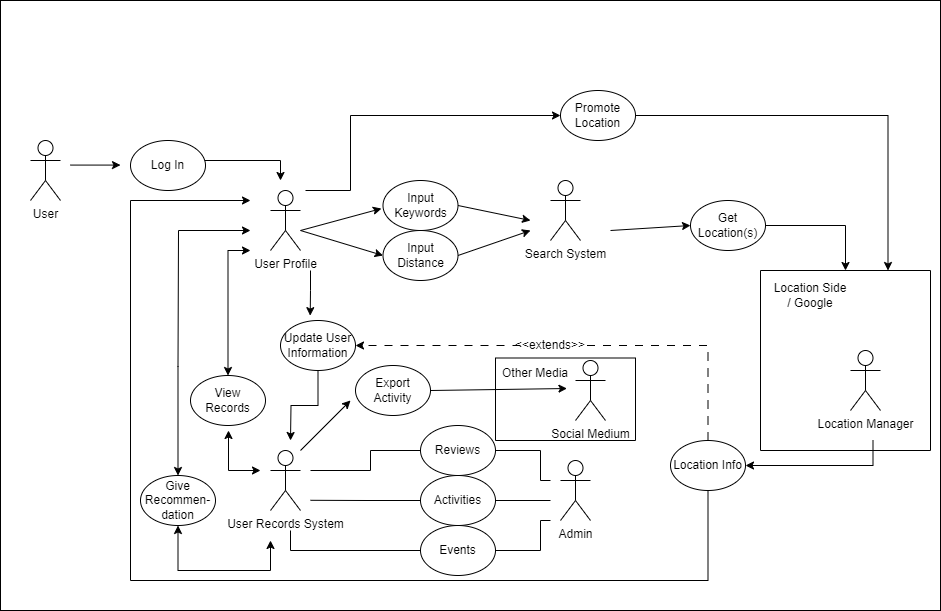

The diagram above was exported from draw.io. Its source (the exported page's mxGraphModel, read from the mxfile embedded in the PNG):
<mxGraphModel dx="1290" dy="1657" grid="1" gridSize="10" guides="1" tooltips="1" connect="1" arrows="1" fold="1" page="1" pageScale="1" pageWidth="850" pageHeight="1100" math="0" shadow="0">
  <root>
    <mxCell id="0" />
    <mxCell id="BWNVTEXJd0i0IXegyWP1-211" value="Untitled Layer" style="locked=1;" parent="0" />
    <mxCell id="BWNVTEXJd0i0IXegyWP1-213" value="" style="rounded=0;whiteSpace=wrap;html=1;" parent="BWNVTEXJd0i0IXegyWP1-211" vertex="1">
      <mxGeometry y="-120" width="940" height="610" as="geometry" />
    </mxCell>
    <mxCell id="1" style="" parent="0" />
    <mxCell id="BWNVTEXJd0i0IXegyWP1-252" value="" style="edgeStyle=orthogonalEdgeStyle;rounded=0;orthogonalLoop=1;jettySize=auto;html=1;entryX=0.5;entryY=0;entryDx=0;entryDy=0;startArrow=classic;startFill=1;" parent="1" target="BWNVTEXJd0i0IXegyWP1-239" edge="1">
      <mxGeometry relative="1" as="geometry">
        <mxPoint x="250" y="130" as="sourcePoint" />
        <mxPoint x="285" y="210" as="targetPoint" />
        <Array as="points">
          <mxPoint x="228" y="130" />
        </Array>
      </mxGeometry>
    </mxCell>
    <mxCell id="qJ-Q3jiHQUnwsksURrkK-1" value="User Profile" style="shape=umlActor;verticalLabelPosition=bottom;verticalAlign=top;html=1;outlineConnect=0;" parent="1" vertex="1">
      <mxGeometry x="270" y="70" width="30" height="60" as="geometry" />
    </mxCell>
    <mxCell id="qJ-Q3jiHQUnwsksURrkK-5" value="Input Keywords" style="ellipse;whiteSpace=wrap;html=1;" parent="1" vertex="1">
      <mxGeometry x="382.5" y="60" width="75" height="50" as="geometry" />
    </mxCell>
    <mxCell id="qJ-Q3jiHQUnwsksURrkK-6" value="Input Distance" style="ellipse;whiteSpace=wrap;html=1;" parent="1" vertex="1">
      <mxGeometry x="382.5" y="110" width="75" height="50" as="geometry" />
    </mxCell>
    <mxCell id="qJ-Q3jiHQUnwsksURrkK-7" value="Search System" style="shape=umlActor;verticalLabelPosition=bottom;verticalAlign=top;html=1;outlineConnect=0;" parent="1" vertex="1">
      <mxGeometry x="550" y="60" width="30" height="60" as="geometry" />
    </mxCell>
    <mxCell id="qJ-Q3jiHQUnwsksURrkK-9" value="" style="endArrow=classic;html=1;rounded=0;entryX=-0.021;entryY=0.561;entryDx=0;entryDy=0;entryPerimeter=0;" parent="1" target="qJ-Q3jiHQUnwsksURrkK-5" edge="1">
      <mxGeometry width="50" height="50" relative="1" as="geometry">
        <mxPoint x="300" y="110" as="sourcePoint" />
        <mxPoint x="350" y="60" as="targetPoint" />
      </mxGeometry>
    </mxCell>
    <mxCell id="qJ-Q3jiHQUnwsksURrkK-10" value="" style="endArrow=classic;html=1;rounded=0;entryX=0;entryY=0.5;entryDx=0;entryDy=0;" parent="1" target="qJ-Q3jiHQUnwsksURrkK-6" edge="1">
      <mxGeometry width="50" height="50" relative="1" as="geometry">
        <mxPoint x="300" y="110" as="sourcePoint" />
        <mxPoint x="378" y="78" as="targetPoint" />
      </mxGeometry>
    </mxCell>
    <mxCell id="qJ-Q3jiHQUnwsksURrkK-11" value="" style="endArrow=classic;html=1;rounded=0;exitX=1;exitY=0.5;exitDx=0;exitDy=0;" parent="1" source="qJ-Q3jiHQUnwsksURrkK-5" edge="1">
      <mxGeometry width="50" height="50" relative="1" as="geometry">
        <mxPoint x="455" y="75" as="sourcePoint" />
        <mxPoint x="530" y="100" as="targetPoint" />
      </mxGeometry>
    </mxCell>
    <mxCell id="qJ-Q3jiHQUnwsksURrkK-12" value="" style="endArrow=classic;html=1;rounded=0;exitX=1;exitY=0.5;exitDx=0;exitDy=0;" parent="1" source="qJ-Q3jiHQUnwsksURrkK-6" edge="1">
      <mxGeometry width="50" height="50" relative="1" as="geometry">
        <mxPoint x="455" y="132" as="sourcePoint" />
        <mxPoint x="530" y="110" as="targetPoint" />
      </mxGeometry>
    </mxCell>
    <mxCell id="BWNVTEXJd0i0IXegyWP1-257" style="edgeStyle=orthogonalEdgeStyle;rounded=0;orthogonalLoop=1;jettySize=auto;html=1;exitX=0;exitY=0.5;exitDx=0;exitDy=0;endArrow=none;endFill=0;" parent="1" source="qJ-Q3jiHQUnwsksURrkK-17" edge="1">
      <mxGeometry relative="1" as="geometry">
        <mxPoint x="310" y="379.79310344827593" as="targetPoint" />
      </mxGeometry>
    </mxCell>
    <mxCell id="BWNVTEXJd0i0IXegyWP1-260" style="edgeStyle=orthogonalEdgeStyle;rounded=0;orthogonalLoop=1;jettySize=auto;html=1;exitX=1;exitY=0.5;exitDx=0;exitDy=0;endArrow=none;endFill=0;" parent="1" source="qJ-Q3jiHQUnwsksURrkK-17" edge="1">
      <mxGeometry relative="1" as="geometry">
        <mxPoint x="550" y="380" as="targetPoint" />
      </mxGeometry>
    </mxCell>
    <mxCell id="qJ-Q3jiHQUnwsksURrkK-17" value="Activities" style="ellipse;whiteSpace=wrap;html=1;" parent="1" vertex="1">
      <mxGeometry x="420" y="355" width="75" height="50" as="geometry" />
    </mxCell>
    <mxCell id="BWNVTEXJd0i0IXegyWP1-256" style="edgeStyle=orthogonalEdgeStyle;rounded=0;orthogonalLoop=1;jettySize=auto;html=1;exitX=0;exitY=0.5;exitDx=0;exitDy=0;endArrow=none;endFill=0;" parent="1" source="BWNVTEXJd0i0IXegyWP1-4" edge="1">
      <mxGeometry relative="1" as="geometry">
        <mxPoint x="310" y="350" as="targetPoint" />
        <Array as="points">
          <mxPoint x="370" y="330" />
          <mxPoint x="370" y="350" />
        </Array>
      </mxGeometry>
    </mxCell>
    <mxCell id="BWNVTEXJd0i0IXegyWP1-261" style="edgeStyle=orthogonalEdgeStyle;rounded=0;orthogonalLoop=1;jettySize=auto;html=1;exitX=1;exitY=0.5;exitDx=0;exitDy=0;endArrow=none;endFill=0;" parent="1" source="BWNVTEXJd0i0IXegyWP1-4" edge="1">
      <mxGeometry relative="1" as="geometry">
        <mxPoint x="550" y="360" as="targetPoint" />
        <Array as="points">
          <mxPoint x="540" y="330" />
          <mxPoint x="540" y="360" />
        </Array>
      </mxGeometry>
    </mxCell>
    <mxCell id="BWNVTEXJd0i0IXegyWP1-4" value="Reviews" style="ellipse;whiteSpace=wrap;html=1;" parent="1" vertex="1">
      <mxGeometry x="420" y="305" width="75" height="50" as="geometry" />
    </mxCell>
    <mxCell id="BWNVTEXJd0i0IXegyWP1-273" style="edgeStyle=orthogonalEdgeStyle;rounded=0;orthogonalLoop=1;jettySize=auto;html=1;entryX=0.5;entryY=1;entryDx=0;entryDy=0;startArrow=classic;startFill=1;" parent="1" target="BWNVTEXJd0i0IXegyWP1-269" edge="1">
      <mxGeometry relative="1" as="geometry">
        <mxPoint x="250" y="450" as="targetPoint" />
        <mxPoint x="270" y="420" as="sourcePoint" />
        <Array as="points">
          <mxPoint x="270" y="450" />
          <mxPoint x="178" y="450" />
        </Array>
      </mxGeometry>
    </mxCell>
    <mxCell id="BWNVTEXJd0i0IXegyWP1-31" value="User Records System" style="shape=umlActor;verticalLabelPosition=bottom;verticalAlign=top;html=1;outlineConnect=0;" parent="1" vertex="1">
      <mxGeometry x="270" y="330" width="30" height="60" as="geometry" />
    </mxCell>
    <mxCell id="BWNVTEXJd0i0IXegyWP1-267" style="edgeStyle=orthogonalEdgeStyle;rounded=0;orthogonalLoop=1;jettySize=auto;html=1;exitX=0.5;exitY=1;exitDx=0;exitDy=0;" parent="1" source="BWNVTEXJd0i0IXegyWP1-49" edge="1">
      <mxGeometry relative="1" as="geometry">
        <mxPoint x="290.0000000000002" y="320" as="targetPoint" />
      </mxGeometry>
    </mxCell>
    <mxCell id="BWNVTEXJd0i0IXegyWP1-49" value="Update User Information" style="ellipse;whiteSpace=wrap;html=1;" parent="1" vertex="1">
      <mxGeometry x="280" y="200" width="75" height="50" as="geometry" />
    </mxCell>
    <mxCell id="3N5D5tdX5LQWoHPZb9HO-4" style="edgeStyle=orthogonalEdgeStyle;rounded=0;orthogonalLoop=1;jettySize=auto;html=1;exitX=1;exitY=0.5;exitDx=0;exitDy=0;entryX=0.5;entryY=0;entryDx=0;entryDy=0;" edge="1" parent="1" source="BWNVTEXJd0i0IXegyWP1-53" target="BWNVTEXJd0i0IXegyWP1-234">
      <mxGeometry relative="1" as="geometry" />
    </mxCell>
    <mxCell id="BWNVTEXJd0i0IXegyWP1-53" value="Get Location(s)" style="ellipse;whiteSpace=wrap;html=1;" parent="1" vertex="1">
      <mxGeometry x="690" y="80" width="75" height="50" as="geometry" />
    </mxCell>
    <mxCell id="BWNVTEXJd0i0IXegyWP1-54" value="" style="endArrow=classic;html=1;rounded=0;entryX=0;entryY=0.5;entryDx=0;entryDy=0;" parent="1" target="BWNVTEXJd0i0IXegyWP1-53" edge="1">
      <mxGeometry width="50" height="50" relative="1" as="geometry">
        <mxPoint x="610" y="110" as="sourcePoint" />
        <mxPoint x="660" y="110" as="targetPoint" />
      </mxGeometry>
    </mxCell>
    <mxCell id="BWNVTEXJd0i0IXegyWP1-136" style="edgeStyle=orthogonalEdgeStyle;rounded=0;orthogonalLoop=1;jettySize=auto;html=1;exitX=0;exitY=0.5;exitDx=0;exitDy=0;entryX=1;entryY=0.5;entryDx=0;entryDy=0;dashed=1;dashPattern=8 8;" parent="1" source="BWNVTEXJd0i0IXegyWP1-270" target="BWNVTEXJd0i0IXegyWP1-49" edge="1">
      <mxGeometry relative="1" as="geometry" />
    </mxCell>
    <mxCell id="BWNVTEXJd0i0IXegyWP1-221" style="edgeStyle=orthogonalEdgeStyle;rounded=0;orthogonalLoop=1;jettySize=auto;html=1;exitX=0.5;exitY=1;exitDx=0;exitDy=0;" parent="1" source="BWNVTEXJd0i0IXegyWP1-12" edge="1">
      <mxGeometry relative="1" as="geometry">
        <mxPoint x="250" y="80" as="targetPoint" />
        <Array as="points">
          <mxPoint x="708" y="460" />
          <mxPoint x="130" y="460" />
          <mxPoint x="130" y="80" />
          <mxPoint x="250" y="80" />
        </Array>
      </mxGeometry>
    </mxCell>
    <mxCell id="BWNVTEXJd0i0IXegyWP1-12" value="Location Info" style="ellipse;whiteSpace=wrap;html=1;" parent="1" vertex="1">
      <mxGeometry x="670" y="320" width="75" height="50" as="geometry" />
    </mxCell>
    <mxCell id="BWNVTEXJd0i0IXegyWP1-258" style="edgeStyle=orthogonalEdgeStyle;rounded=0;orthogonalLoop=1;jettySize=auto;html=1;exitX=0;exitY=0.5;exitDx=0;exitDy=0;endArrow=none;endFill=0;" parent="1" source="BWNVTEXJd0i0IXegyWP1-134" edge="1">
      <mxGeometry relative="1" as="geometry">
        <mxPoint x="290" y="410" as="targetPoint" />
        <Array as="points">
          <mxPoint x="290" y="430" />
        </Array>
      </mxGeometry>
    </mxCell>
    <mxCell id="BWNVTEXJd0i0IXegyWP1-259" style="edgeStyle=orthogonalEdgeStyle;rounded=0;orthogonalLoop=1;jettySize=auto;html=1;exitX=1;exitY=0.5;exitDx=0;exitDy=0;endArrow=none;endFill=0;" parent="1" source="BWNVTEXJd0i0IXegyWP1-134" edge="1">
      <mxGeometry relative="1" as="geometry">
        <mxPoint x="550" y="400" as="targetPoint" />
        <Array as="points">
          <mxPoint x="540" y="430" />
          <mxPoint x="540" y="400" />
        </Array>
      </mxGeometry>
    </mxCell>
    <mxCell id="BWNVTEXJd0i0IXegyWP1-134" value="Events" style="ellipse;whiteSpace=wrap;html=1;" parent="1" vertex="1">
      <mxGeometry x="420" y="405" width="75" height="50" as="geometry" />
    </mxCell>
    <mxCell id="BWNVTEXJd0i0IXegyWP1-224" value="Location Manager" style="shape=umlActor;verticalLabelPosition=bottom;verticalAlign=top;html=1;outlineConnect=0;" parent="1" vertex="1">
      <mxGeometry x="850" y="230" width="30" height="60" as="geometry" />
    </mxCell>
    <mxCell id="BWNVTEXJd0i0IXegyWP1-226" style="edgeStyle=orthogonalEdgeStyle;rounded=0;orthogonalLoop=1;jettySize=auto;html=1;exitX=0.75;exitY=1;exitDx=0;exitDy=0;entryX=1;entryY=0.5;entryDx=0;entryDy=0;" parent="1" edge="1">
      <mxGeometry relative="1" as="geometry">
        <mxPoint x="872.5" y="320" as="sourcePoint" />
        <mxPoint x="745" y="345" as="targetPoint" />
        <Array as="points">
          <mxPoint x="873" y="345" />
        </Array>
      </mxGeometry>
    </mxCell>
    <mxCell id="BWNVTEXJd0i0IXegyWP1-234" value="" style="swimlane;startSize=0;" parent="1" vertex="1">
      <mxGeometry x="760" y="150" width="170" height="180" as="geometry" />
    </mxCell>
    <mxCell id="BWNVTEXJd0i0IXegyWP1-225" value="Location Side / Google" style="text;strokeColor=none;align=center;fillColor=none;html=1;verticalAlign=middle;whiteSpace=wrap;rounded=0;" parent="BWNVTEXJd0i0IXegyWP1-234" vertex="1">
      <mxGeometry x="10" y="10" width="80" height="30" as="geometry" />
    </mxCell>
    <mxCell id="BWNVTEXJd0i0IXegyWP1-237" value="" style="endArrow=classic;html=1;rounded=0;entryX=0.396;entryY=-0.097;entryDx=0;entryDy=0;entryPerimeter=0;" parent="1" target="BWNVTEXJd0i0IXegyWP1-49" edge="1">
      <mxGeometry width="50" height="50" relative="1" as="geometry">
        <mxPoint x="310" y="150" as="sourcePoint" />
        <mxPoint x="400" y="210" as="targetPoint" />
        <Array as="points">
          <mxPoint x="310" y="170" />
        </Array>
      </mxGeometry>
    </mxCell>
    <mxCell id="BWNVTEXJd0i0IXegyWP1-266" style="edgeStyle=orthogonalEdgeStyle;rounded=0;orthogonalLoop=1;jettySize=auto;html=1;startArrow=classic;startFill=1;" parent="1" edge="1">
      <mxGeometry relative="1" as="geometry">
        <mxPoint x="260" y="350" as="targetPoint" />
        <mxPoint x="228" y="310" as="sourcePoint" />
        <Array as="points">
          <mxPoint x="228" y="350" />
          <mxPoint x="260" y="350" />
        </Array>
      </mxGeometry>
    </mxCell>
    <mxCell id="BWNVTEXJd0i0IXegyWP1-239" value="View Records" style="ellipse;whiteSpace=wrap;html=1;" parent="1" vertex="1">
      <mxGeometry x="190" y="255" width="75" height="50" as="geometry" />
    </mxCell>
    <mxCell id="BWNVTEXJd0i0IXegyWP1-242" value="Admin" style="shape=umlActor;verticalLabelPosition=bottom;verticalAlign=top;html=1;outlineConnect=0;" parent="1" vertex="1">
      <mxGeometry x="560" y="340" width="30" height="60" as="geometry" />
    </mxCell>
    <mxCell id="BWNVTEXJd0i0IXegyWP1-262" value="" style="endArrow=classic;html=1;rounded=0;" parent="1" edge="1">
      <mxGeometry width="50" height="50" relative="1" as="geometry">
        <mxPoint x="200" y="40" as="sourcePoint" />
        <mxPoint x="280" y="60" as="targetPoint" />
        <Array as="points">
          <mxPoint x="280" y="40" />
        </Array>
      </mxGeometry>
    </mxCell>
    <mxCell id="BWNVTEXJd0i0IXegyWP1-263" value="Log In" style="ellipse;whiteSpace=wrap;html=1;" parent="1" vertex="1">
      <mxGeometry x="130" y="20" width="75" height="50" as="geometry" />
    </mxCell>
    <mxCell id="BWNVTEXJd0i0IXegyWP1-264" value="User" style="shape=umlActor;verticalLabelPosition=bottom;verticalAlign=top;html=1;outlineConnect=0;" parent="1" vertex="1">
      <mxGeometry x="30" y="20" width="30" height="60" as="geometry" />
    </mxCell>
    <mxCell id="BWNVTEXJd0i0IXegyWP1-265" value="" style="endArrow=classic;html=1;rounded=0;" parent="1" edge="1">
      <mxGeometry width="50" height="50" relative="1" as="geometry">
        <mxPoint x="70" y="44.58" as="sourcePoint" />
        <mxPoint x="120" y="44.58" as="targetPoint" />
        <Array as="points" />
      </mxGeometry>
    </mxCell>
    <mxCell id="BWNVTEXJd0i0IXegyWP1-271" value="" style="edgeStyle=orthogonalEdgeStyle;rounded=0;orthogonalLoop=1;jettySize=auto;html=1;exitX=0.5;exitY=0;exitDx=0;exitDy=0;entryX=1;entryY=0.5;entryDx=0;entryDy=0;dashed=1;dashPattern=8 8;endArrow=none;endFill=0;" parent="1" source="BWNVTEXJd0i0IXegyWP1-12" target="BWNVTEXJd0i0IXegyWP1-270" edge="1">
      <mxGeometry relative="1" as="geometry">
        <mxPoint x="708" y="320" as="sourcePoint" />
        <mxPoint x="355" y="225" as="targetPoint" />
      </mxGeometry>
    </mxCell>
    <mxCell id="BWNVTEXJd0i0IXegyWP1-270" value="&amp;lt;&amp;lt;extends&amp;gt;&amp;gt;" style="text;html=1;strokeColor=none;fillColor=none;align=center;verticalAlign=middle;whiteSpace=wrap;rounded=0;" parent="1" vertex="1">
      <mxGeometry x="520" y="210" width="60" height="30" as="geometry" />
    </mxCell>
    <mxCell id="BWNVTEXJd0i0IXegyWP1-274" style="edgeStyle=orthogonalEdgeStyle;rounded=0;orthogonalLoop=1;jettySize=auto;html=1;exitX=0.5;exitY=0;exitDx=0;exitDy=0;startArrow=classic;startFill=1;" parent="1" source="BWNVTEXJd0i0IXegyWP1-269" edge="1">
      <mxGeometry relative="1" as="geometry">
        <mxPoint x="250" y="110" as="targetPoint" />
        <Array as="points">
          <mxPoint x="178" y="246" />
          <mxPoint x="178" y="110" />
        </Array>
      </mxGeometry>
    </mxCell>
    <mxCell id="BWNVTEXJd0i0IXegyWP1-269" value="Give&lt;br&gt;Recommen-dation" style="ellipse;whiteSpace=wrap;html=1;" parent="1" vertex="1">
      <mxGeometry x="140" y="355" width="75" height="50" as="geometry" />
    </mxCell>
    <mxCell id="BWNVTEXJd0i0IXegyWP1-275" value="Social Medium" style="shape=umlActor;verticalLabelPosition=bottom;verticalAlign=top;html=1;outlineConnect=0;" parent="1" vertex="1">
      <mxGeometry x="575" y="240" width="30" height="60" as="geometry" />
    </mxCell>
    <mxCell id="BWNVTEXJd0i0IXegyWP1-276" value="" style="endArrow=classic;html=1;rounded=0;" parent="1" edge="1">
      <mxGeometry width="50" height="50" relative="1" as="geometry">
        <mxPoint x="300" y="330" as="sourcePoint" />
        <mxPoint x="350" y="280" as="targetPoint" />
      </mxGeometry>
    </mxCell>
    <mxCell id="BWNVTEXJd0i0IXegyWP1-277" value="Export Activity" style="ellipse;whiteSpace=wrap;html=1;" parent="1" vertex="1">
      <mxGeometry x="355" y="245" width="75" height="50" as="geometry" />
    </mxCell>
    <mxCell id="BWNVTEXJd0i0IXegyWP1-278" value="" style="endArrow=classic;html=1;rounded=0;entryX=0.893;entryY=1.017;entryDx=0;entryDy=0;entryPerimeter=0;" parent="1" target="BWNVTEXJd0i0IXegyWP1-281" edge="1">
      <mxGeometry width="50" height="50" relative="1" as="geometry">
        <mxPoint x="430" y="270" as="sourcePoint" />
        <mxPoint x="580" y="270" as="targetPoint" />
      </mxGeometry>
    </mxCell>
    <mxCell id="BWNVTEXJd0i0IXegyWP1-279" value="" style="swimlane;startSize=0;" parent="1" vertex="1">
      <mxGeometry x="495" y="237.5" width="140" height="82.5" as="geometry" />
    </mxCell>
    <mxCell id="BWNVTEXJd0i0IXegyWP1-281" value="Other Media" style="text;strokeColor=none;align=center;fillColor=none;html=1;verticalAlign=middle;whiteSpace=wrap;rounded=0;" parent="BWNVTEXJd0i0IXegyWP1-279" vertex="1">
      <mxGeometry width="80" height="30" as="geometry" />
    </mxCell>
    <mxCell id="3N5D5tdX5LQWoHPZb9HO-1" value="" style="endArrow=classic;html=1;rounded=0;entryX=0;entryY=0.5;entryDx=0;entryDy=0;" edge="1" parent="1" target="3N5D5tdX5LQWoHPZb9HO-2">
      <mxGeometry width="50" height="50" relative="1" as="geometry">
        <mxPoint x="305" y="70" as="sourcePoint" />
        <mxPoint x="390" y="-10" as="targetPoint" />
        <Array as="points">
          <mxPoint x="350" y="70" />
          <mxPoint x="350" y="-5" />
        </Array>
      </mxGeometry>
    </mxCell>
    <mxCell id="3N5D5tdX5LQWoHPZb9HO-3" style="edgeStyle=orthogonalEdgeStyle;rounded=0;orthogonalLoop=1;jettySize=auto;html=1;exitX=1;exitY=0.5;exitDx=0;exitDy=0;entryX=0.75;entryY=0;entryDx=0;entryDy=0;" edge="1" parent="1" source="3N5D5tdX5LQWoHPZb9HO-2" target="BWNVTEXJd0i0IXegyWP1-234">
      <mxGeometry relative="1" as="geometry">
        <mxPoint x="900" y="110" as="targetPoint" />
      </mxGeometry>
    </mxCell>
    <mxCell id="3N5D5tdX5LQWoHPZb9HO-2" value="Promote Location" style="ellipse;whiteSpace=wrap;html=1;" vertex="1" parent="1">
      <mxGeometry x="560" y="-30" width="75" height="50" as="geometry" />
    </mxCell>
  </root>
</mxGraphModel>